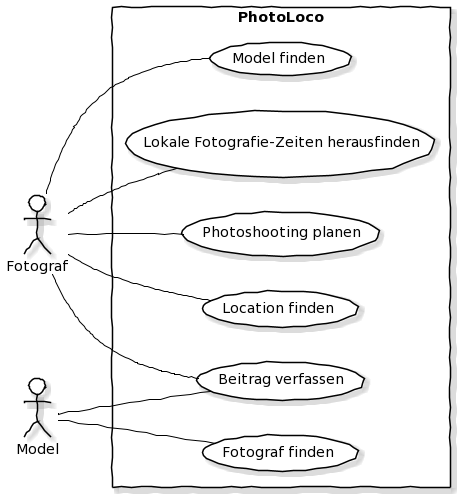

The diagram above was rendered by PlantUML. Its source (embedded in the PNG):
@startuml
skinparam ArrowColor black
skinparam handwritten true
skinparam borderColor black
skinparam backgroundColor transparent
skinparam ArrowColor black
skinparam ActorBorderColor black
skinparam ActorBackgroundColor transparent

skinparam usecase {
	BackgroundColor transparent
	BorderColor black
}

left to right direction
skinparam packageStyle rectangle
actor Fotograf
actor Model
rectangle PhotoLoco {
  Fotograf -- (Photoshooting planen)
  Fotograf -- (Location finden)
  Fotograf -- (Model finden)
  Model -- (Fotograf finden)
  Fotograf -- (Lokale Fotografie-Zeiten herausfinden)
  Fotograf -- (Beitrag verfassen)
  Model -- (Beitrag verfassen)
}
@enduml